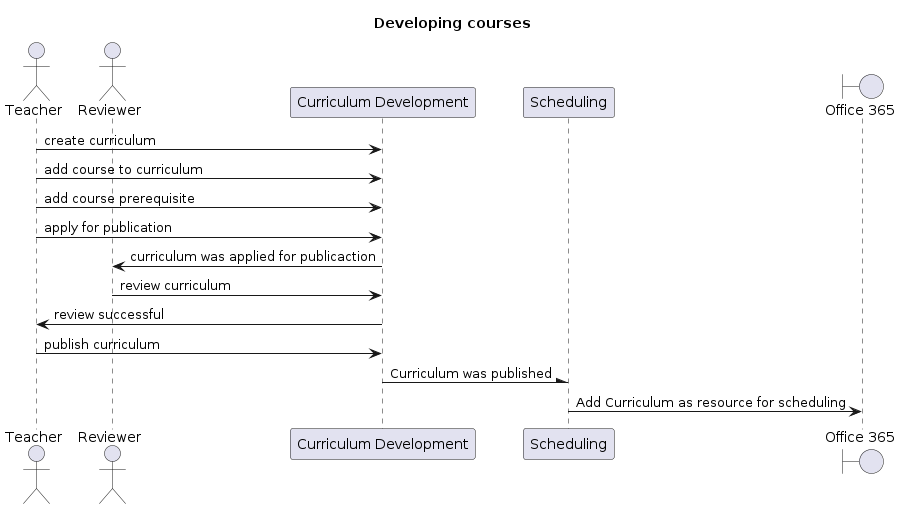

The diagram above was rendered by PlantUML. Its source (embedded in the PNG):
@startuml
Title Developing courses
actor Teacher
actor Reviewer
participant "Curriculum Development" as Courses
participant Scheduling
boundary "Office 365" as MSGraph

Teacher -> Courses : create curriculum
Teacher -> Courses : add course to curriculum
Teacher -> Courses : add course prerequisite
Teacher -> Courses : apply for publication
Courses -> Reviewer : curriculum was applied for publicaction
Reviewer -> Courses : review curriculum
Courses -> Teacher : review successful
Teacher -> Courses : publish curriculum
Courses -\ Scheduling : Curriculum was published
Scheduling -> MSGraph : Add Curriculum as resource for scheduling
@enduml